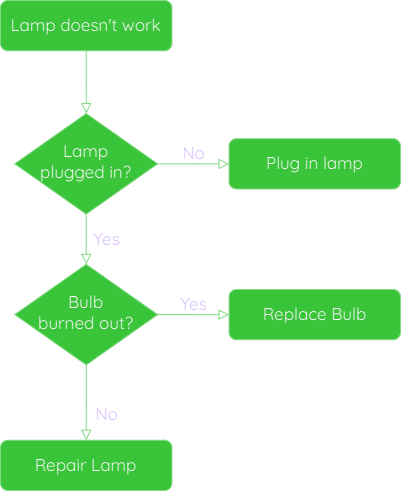

The diagram above was exported from draw.io. Its source (the exported page's mxGraphModel, read from the mxfile embedded in the PNG):
<mxGraphModel dx="1426" dy="781" grid="1" gridSize="10" guides="1" tooltips="1" connect="1" arrows="1" fold="1" page="1" pageScale="1" pageWidth="827" pageHeight="1169" math="0" shadow="0">
  <root>
    <mxCell id="WIyWlLk6GJQsqaUBKTNV-0" />
    <mxCell id="WIyWlLk6GJQsqaUBKTNV-1" parent="WIyWlLk6GJQsqaUBKTNV-0" />
    <mxCell id="WIyWlLk6GJQsqaUBKTNV-2" value="" style="rounded=0;html=1;jettySize=auto;orthogonalLoop=1;fontSize=17;endArrow=block;endFill=0;endSize=8;strokeWidth=1;shadow=0;labelBackgroundColor=none;edgeStyle=orthogonalEdgeStyle;fillColor=#008a00;strokeColor=#005700;fontFamily=Quicksand;fontSource=https%3A%2F%2Ffonts.googleapis.com%2Fcss%3Ffamily%3DQuicksand;fontColor=#3118f2;" parent="WIyWlLk6GJQsqaUBKTNV-1" source="WIyWlLk6GJQsqaUBKTNV-3" target="WIyWlLk6GJQsqaUBKTNV-6" edge="1">
      <mxGeometry relative="1" as="geometry" />
    </mxCell>
    <mxCell id="WIyWlLk6GJQsqaUBKTNV-3" value="Lamp doesn't work" style="rounded=1;whiteSpace=wrap;html=1;fontSize=17;glass=0;strokeWidth=1;shadow=0;fillColor=#008a00;fontColor=#080808;strokeColor=#005700;fontFamily=Quicksand;fontSource=https%3A%2F%2Ffonts.googleapis.com%2Fcss%3Ffamily%3DQuicksand;" parent="WIyWlLk6GJQsqaUBKTNV-1" vertex="1">
      <mxGeometry x="160" y="80" width="171.42857142857142" height="50.25641025641024" as="geometry" />
    </mxCell>
    <mxCell id="WIyWlLk6GJQsqaUBKTNV-4" value="Yes" style="rounded=0;html=1;jettySize=auto;orthogonalLoop=1;fontSize=17;endArrow=block;endFill=0;endSize=8;strokeWidth=1;shadow=0;labelBackgroundColor=none;edgeStyle=orthogonalEdgeStyle;fillColor=#008a00;strokeColor=#005700;fontFamily=Quicksand;fontSource=https%3A%2F%2Ffonts.googleapis.com%2Fcss%3Ffamily%3DQuicksand;fontColor=#3118f2;" parent="WIyWlLk6GJQsqaUBKTNV-1" source="WIyWlLk6GJQsqaUBKTNV-6" target="WIyWlLk6GJQsqaUBKTNV-10" edge="1">
      <mxGeometry y="20" relative="1" as="geometry">
        <mxPoint as="offset" />
      </mxGeometry>
    </mxCell>
    <mxCell id="WIyWlLk6GJQsqaUBKTNV-5" value="No" style="edgeStyle=orthogonalEdgeStyle;rounded=0;html=1;jettySize=auto;orthogonalLoop=1;fontSize=17;endArrow=block;endFill=0;endSize=8;strokeWidth=1;shadow=0;labelBackgroundColor=none;fillColor=#008a00;strokeColor=#005700;fontFamily=Quicksand;fontSource=https%3A%2F%2Ffonts.googleapis.com%2Fcss%3Ffamily%3DQuicksand;fontColor=#3118f2;" parent="WIyWlLk6GJQsqaUBKTNV-1" source="WIyWlLk6GJQsqaUBKTNV-6" target="WIyWlLk6GJQsqaUBKTNV-7" edge="1">
      <mxGeometry y="10" relative="1" as="geometry">
        <mxPoint as="offset" />
      </mxGeometry>
    </mxCell>
    <mxCell id="WIyWlLk6GJQsqaUBKTNV-6" value="Lamp&lt;br style=&quot;font-size: 17px;&quot;&gt;plugged in?" style="rhombus;whiteSpace=wrap;html=1;shadow=0;fontFamily=Quicksand;fontSize=17;align=center;strokeWidth=1;spacing=6;spacingTop=-4;fillColor=#008a00;fontColor=#080808;strokeColor=#005700;fontSource=https%3A%2F%2Ffonts.googleapis.com%2Fcss%3Ffamily%3DQuicksand;" parent="WIyWlLk6GJQsqaUBKTNV-1" vertex="1">
      <mxGeometry x="174.28571428571428" y="193.07692307692307" width="142.85714285714286" height="100.51282051282048" as="geometry" />
    </mxCell>
    <mxCell id="WIyWlLk6GJQsqaUBKTNV-7" value="Plug in lamp" style="rounded=1;whiteSpace=wrap;html=1;fontSize=17;glass=0;strokeWidth=1;shadow=0;fillColor=#008a00;fontColor=#080808;strokeColor=#005700;fontFamily=Quicksand;fontSource=https%3A%2F%2Ffonts.googleapis.com%2Fcss%3Ffamily%3DQuicksand;" parent="WIyWlLk6GJQsqaUBKTNV-1" vertex="1">
      <mxGeometry x="388.57142857142856" y="218.20512820512818" width="171.42857142857142" height="50.25641025641024" as="geometry" />
    </mxCell>
    <mxCell id="WIyWlLk6GJQsqaUBKTNV-8" value="No" style="rounded=0;html=1;jettySize=auto;orthogonalLoop=1;fontSize=17;endArrow=block;endFill=0;endSize=8;strokeWidth=1;shadow=0;labelBackgroundColor=none;edgeStyle=orthogonalEdgeStyle;fillColor=#008a00;strokeColor=#005700;fontFamily=Quicksand;fontSource=https%3A%2F%2Ffonts.googleapis.com%2Fcss%3Ffamily%3DQuicksand;fontColor=#3118f2;" parent="WIyWlLk6GJQsqaUBKTNV-1" source="WIyWlLk6GJQsqaUBKTNV-10" target="WIyWlLk6GJQsqaUBKTNV-11" edge="1">
      <mxGeometry x="0.3333" y="20" relative="1" as="geometry">
        <mxPoint as="offset" />
      </mxGeometry>
    </mxCell>
    <mxCell id="WIyWlLk6GJQsqaUBKTNV-9" value="Yes" style="edgeStyle=orthogonalEdgeStyle;rounded=0;html=1;jettySize=auto;orthogonalLoop=1;fontSize=17;endArrow=block;endFill=0;endSize=8;strokeWidth=1;shadow=0;labelBackgroundColor=none;fillColor=#008a00;strokeColor=#005700;fontFamily=Quicksand;fontSource=https%3A%2F%2Ffonts.googleapis.com%2Fcss%3Ffamily%3DQuicksand;fontColor=#3118f2;" parent="WIyWlLk6GJQsqaUBKTNV-1" source="WIyWlLk6GJQsqaUBKTNV-10" target="WIyWlLk6GJQsqaUBKTNV-12" edge="1">
      <mxGeometry y="10" relative="1" as="geometry">
        <mxPoint as="offset" />
      </mxGeometry>
    </mxCell>
    <mxCell id="WIyWlLk6GJQsqaUBKTNV-10" value="Bulb&lt;br style=&quot;font-size: 17px;&quot;&gt;burned out?" style="rhombus;whiteSpace=wrap;html=1;shadow=0;fontFamily=Quicksand;fontSize=17;align=center;strokeWidth=1;spacing=6;spacingTop=-4;fillColor=#008a00;fontColor=#080808;strokeColor=#005700;fontSource=https%3A%2F%2Ffonts.googleapis.com%2Fcss%3Ffamily%3DQuicksand;" parent="WIyWlLk6GJQsqaUBKTNV-1" vertex="1">
      <mxGeometry x="174.28571428571428" y="343.8461538461538" width="142.85714285714286" height="100.51282051282048" as="geometry" />
    </mxCell>
    <mxCell id="WIyWlLk6GJQsqaUBKTNV-11" value="Repair Lamp" style="rounded=1;whiteSpace=wrap;html=1;fontSize=17;glass=0;strokeWidth=1;shadow=0;fillColor=#008a00;fontColor=#080808;strokeColor=#005700;fontFamily=Quicksand;fontSource=https%3A%2F%2Ffonts.googleapis.com%2Fcss%3Ffamily%3DQuicksand;" parent="WIyWlLk6GJQsqaUBKTNV-1" vertex="1">
      <mxGeometry x="160" y="519.7435897435896" width="171.42857142857142" height="50.25641025641024" as="geometry" />
    </mxCell>
    <mxCell id="WIyWlLk6GJQsqaUBKTNV-12" value="Replace Bulb" style="rounded=1;whiteSpace=wrap;html=1;fontSize=17;glass=0;strokeWidth=1;shadow=0;fillColor=#008a00;fontColor=#080808;strokeColor=#005700;fontFamily=Quicksand;fontSource=https%3A%2F%2Ffonts.googleapis.com%2Fcss%3Ffamily%3DQuicksand;" parent="WIyWlLk6GJQsqaUBKTNV-1" vertex="1">
      <mxGeometry x="388.57142857142856" y="368.9743589743589" width="171.42857142857142" height="50.25641025641024" as="geometry" />
    </mxCell>
  </root>
</mxGraphModel>